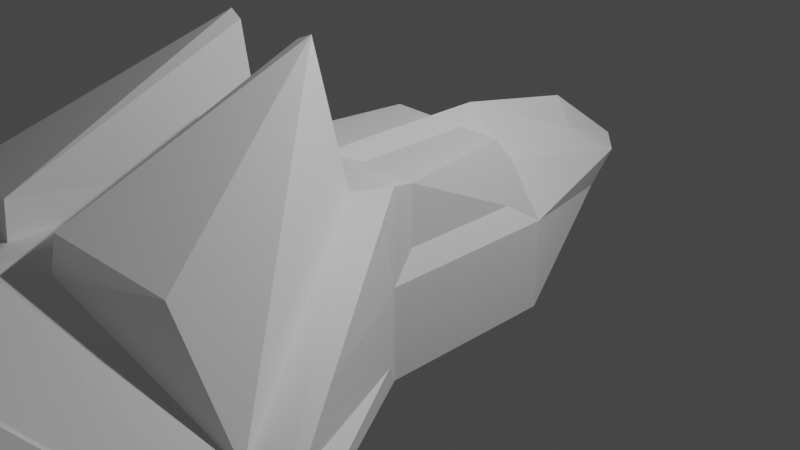 # Source: ship.blend  (saved by Blender 2.80.64; exported with 4.5.12 LTS)
import bpy
from mathutils import Matrix  # noqa: F401  (used for matrix-valued properties, if any)

bpy.ops.wm.read_factory_settings(use_empty=True)
scene = bpy.context.scene
scene.name = 'Scene'

# ---- collections
col_collection = bpy.data.collections.new('Collection'); scene.collection.children.link(col_collection)

# ---- world
world_world = bpy.data.worlds.new('World'); scene.world = world_world
world_world.use_nodes = True; world_world.node_tree.nodes.clear()
_N = world_world.node_tree.nodes; _L = world_world.node_tree.links
n0 = _N.new('ShaderNodeOutputWorld'); n0.name = 'World Output'; n0.location = (300, 300)
n1 = _N.new('ShaderNodeBackground'); n1.name = 'Background'; n1.location = (10, 300)
n1.inputs[0].default_value = (0.05088, 0.05088, 0.05088, 1.0)
_L.new(n1.outputs[0], n0.inputs[0])
n0.is_active_output = True
world_world.color = (0.05088, 0.05088, 0.05088)
world_world.use_sun_shadow = False
world_world.sun_shadow_jitter_overblur = 0.0

# ---- cameras
cam_camera = bpy.data.cameras.new('Camera')
cam_camera.clip_end = 100.0
cam_camera.ortho_scale = 7.314
cam_camera.dof.focus_distance = 0.0
cam_camera.dof.aperture_fstop = 128.0

# ---- lights
light_light = bpy.data.lights.new('Light', 'POINT')
light_light.transmission_factor = 0.0
light_light.cutoff_distance = 30.0
light_light.energy = 1000.0
light_light.shadow_buffer_clip_start = 1.001
light_light.shadow_soft_size = 0.1
light_light.shadow_maximum_resolution = 0.006
light_light.use_absolute_resolution = True

# ---- meshes
me_cube_001 = bpy.data.meshes.new('Cube.001')
me_cube_001.from_pydata([(1.163, -1.213, -0.6854), (0.8228, -1.36, 1.009), (1.0, 1.0, -1.0), (0.6835, 0.6543, 0.883), (0.3527, 2.725, -0.3527), (0.1701, 2.496, 0.3527), (1.006, -5.748, 0.6725), (2.643, -5.427, -0.2201), (1.174, -7.589, 0.6112), (6.292, -9.085, -0.2395), (3.187, -4.983, 0.1966), (6.347, -9.085, 0.1112), (0.2069, -5.63, 2.462), (0.2031, -7.818, 4.241), (5.627, -8.325, 0.3537), (4.728, -8.022, -0.4395), (0.0, 1.0, -1.0), (0.0, 1.0, 1.0), (0.0, -1.0, -1.519), (0.0, -1.0, 1.0), (0.0, 3.143, -0.3527), (0.0, 2.434, 0.7211), (0.0, -4.225, -1.657), (0.0, -4.225, 1.0), (0.0, -9.222, -1.0), (0.0, -9.222, 1.0), (0.0, -5.314, 1.0), (0.0, -8.134, 1.0), (0.0, -5.63, 2.462), (0.0, -7.818, 4.241), (0.0, -9.085, -0.4734), (0.0, -9.085, 0.4734), (0.8642, 0.6543, 0.2287), (0.8642, -0.6543, 0.2287), (0.3527, 3.06, 0.0), (2.64, -4.002, 0.02333), (7.19, -9.222, 0.0), (6.466, -9.085, -0.01175), (0.0, -9.085, 0.0), (0.0, 3.452, 0.0), (2.643, -4.044, -0.2068), (1.149, -5.388, -0.676), (7.064, -9.15, -0.5169), (1.134, -8.067, -0.541), (7.041, -9.208, 0.5476), (2.698, -3.865, 0.5129), (0.5938, -8.134, 1.0), (0.3258, -5.314, 1.0), (6.664, -9.085, 0.0), (6.367, -9.085, -0.3882), (6.412, -9.085, 0.2588), (0.1497, -9.085, -0.3217), (0.1497, -9.085, 0.0), (0.1497, -9.085, 0.3186), (0.1497, -9.242, 0.0), (0.1497, -9.242, -0.3217), (0.1497, -9.242, 0.3186), (6.466, -9.242, -0.01175), (6.292, -9.242, -0.2395), (6.347, -9.242, 0.1112), (0.598, 1.0, 0.5471), (0.21, 0.6543, 0.883), (0.8642, -0.6543, 0.883), (1.0, 1.0, 0.0), (0.21, -0.6543, 0.883), (1.154, -1.219, 0.0), (1.133, -1.235, 0.6912), (2.668, -3.875, 0.179), (0.3939, -1.505, 2.283), (0.3545, -1.357, 0.9368), (0.3585, -3.867, 0.9664), (0.3979, -3.819, 1.314), (0.5462, -1.484, 2.348), (1.564, -3.638, 1.17), (1.0, -1.0, 0.0), (1.0, -1.0, -1.0), (3.239, -4.225, 0.0), (3.197, -4.288, -0.359), (1.0, -1.0, 1.0), (3.419, -4.225, 0.3997)], [], [(17, 60, 5, 21), (32, 3, 62, 33), (65, 66, 67, 35), (16, 2, 75, 18), (39, 21, 5, 34), (63, 2, 4, 34), (18, 75, 77, 22), (76, 79, 44, 36), (41, 7, 15, 43), (26, 47, 79, 23), (6, 8, 14, 10), (46, 47, 12, 13), (27, 46, 13, 29), (48, 49, 42, 36), (31, 50, 44, 25), (49, 30, 24, 42), (47, 26, 28, 12), (12, 28, 29, 13), (46, 27, 25, 44), (52, 51, 55, 54), (70, 45, 73, 71), (2, 16, 20, 4), (3, 61, 64, 62), (9, 37, 57, 58), (50, 48, 36, 44), (77, 76, 36, 42), (60, 63, 34, 5), (20, 39, 34, 4), (0, 65, 35, 40), (2, 63, 74, 75), (7, 41, 22, 77), (43, 15, 42, 24), (15, 7, 77, 42), (41, 43, 24, 22), (10, 14, 44, 79), (8, 6, 47, 46), (6, 10, 79, 47), (14, 8, 46, 44), (37, 9, 49, 48), (9, 51, 30, 49), (53, 11, 50, 31), (51, 52, 38, 30), (11, 37, 48, 50), (52, 53, 31, 38), (57, 59, 56, 54), (58, 57, 54, 55), (51, 9, 58, 55), (53, 52, 54, 56), (37, 11, 59, 57), (11, 53, 56, 59), (61, 3, 60, 17), (62, 64, 19, 78), (64, 61, 17, 19), (3, 32, 63, 60), (33, 62, 78, 74), (32, 33, 74, 63), (1, 45, 79, 78), (69, 1, 78, 19), (45, 70, 23, 79), (70, 69, 19, 23), (72, 68, 71, 73), (45, 1, 72, 73), (69, 70, 71, 68), (1, 69, 68, 72), (65, 0, 75, 74), (40, 35, 76, 77), (67, 66, 78, 79), (0, 40, 77, 75), (66, 65, 74, 78), (35, 67, 79, 76)])
_uv = me_cube_001.uv_layers.new(name='UVMap')
_uv.uv.foreach_set('vector', [0.75, 0.5, 0.625, 0.5, 0.625, 0.5, 0.75, 0.5, 0.5432, 0.5432, 0.625, 0.5432, 0.625, 0.7068, 0.5432, 0.7068, 0.5, 0.75, 0.5893, 0.75, 0.5518, 0.75, 0.5061, 0.75, 0.25, 0.5, 0.375, 0.5, 0.375, 0.75, 0.25, 0.75, 0.5, 0.375, 0.625, 0.375, 0.625, 0.5, 0.5, 0.5, 0.5, 0.5, 0.375, 0.5, 0.375, 0.5, 0.5, 0.5, 0.25, 0.75, 0.375, 0.75, 0.375, 0.75, 0.25, 0.75, 0.5, 0.75, 0.625, 0.75, 0.625, 0.75, 0.5, 0.75, 0.2861, 0.75, 0.3358, 0.75, 0.347, 0.75, 0.2755, 0.75, 0.75, 0.75, 0.6608, 0.75, 0.625, 0.75, 0.75, 0.75, 0.6534, 0.75, 0.6497, 0.75, 0.6289, 0.75, 0.6308, 0.75, 0.6518, 0.75, 0.6608, 0.75, 0.6608, 0.75, 0.6518, 0.75, 0.75, 0.75, 0.6518, 0.75, 0.6518, 0.75, 0.75, 0.75, 0.5, 0.7592, 0.4408, 0.7592, 0.375, 0.75, 0.5, 0.75, 0.5592, 0.875, 0.5592, 0.7592, 0.625, 0.75, 0.625, 0.875, 0.4408, 0.7592, 0.4408, 0.875, 0.375, 0.875, 0.375, 0.75, 0.6608, 0.75, 0.75, 0.75, 0.75, 0.75, 0.6608, 0.75, 0.6608, 0.75, 0.75, 0.75, 0.75, 0.75, 0.6518, 0.75, 0.6518, 0.75, 0.75, 0.75, 0.75, 0.75, 0.625, 0.75, 0.5, 0.8724, 0.4596, 0.8723, 0.4596, 0.8723, 0.5, 0.8724, 0.7338, 0.75, 0.6426, 0.75, 0.6426, 0.75, 0.7338, 0.75, 0.375, 0.5, 0.25, 0.5, 0.25, 0.5, 0.375, 0.5, 0.625, 0.5432, 0.7068, 0.5432, 0.7068, 0.7068, 0.625, 0.7068, 0.4636, 0.7625, 0.4974, 0.7628, 0.4974, 0.7628, 0.4636, 0.7625, 0.5592, 0.7592, 0.5, 0.7592, 0.5, 0.75, 0.625, 0.75, 0.375, 0.75, 0.5, 0.75, 0.5, 0.75, 0.375, 0.75, 0.625, 0.5, 0.5, 0.5, 0.5, 0.5, 0.625, 0.5, 0.375, 0.375, 0.5, 0.375, 0.5, 0.5, 0.375, 0.5, 0.4108, 0.75, 0.5, 0.75, 0.5061, 0.75, 0.4582, 0.75, 0.375, 0.5, 0.5, 0.5, 0.5, 0.75, 0.375, 0.75, 0.3358, 0.75, 0.2861, 0.75, 0.25, 0.75, 0.375, 0.75, 0.2755, 0.75, 0.347, 0.75, 0.375, 0.75, 0.25, 0.75, 0.347, 0.75, 0.3358, 0.75, 0.375, 0.75, 0.375, 0.75, 0.2861, 0.75, 0.2755, 0.75, 0.25, 0.75, 0.25, 0.75, 0.6308, 0.75, 0.6289, 0.75, 0.625, 0.75, 0.625, 0.75, 0.6497, 0.75, 0.6534, 0.75, 0.6608, 0.75, 0.6518, 0.75, 0.6534, 0.75, 0.6308, 0.75, 0.625, 0.75, 0.6608, 0.75, 0.6289, 0.75, 0.6497, 0.75, 0.6518, 0.75, 0.625, 0.75, 0.4974, 0.7628, 0.4636, 0.7625, 0.4408, 0.7592, 0.5, 0.7592, 0.4636, 0.7625, 0.4596, 0.8723, 0.4408, 0.875, 0.4408, 0.7592, 0.5402, 0.8723, 0.5251, 0.7628, 0.5592, 0.7592, 0.5592, 0.875, 0.4596, 0.8723, 0.5, 0.8724, 0.5, 0.875, 0.4408, 0.875, 0.5251, 0.7628, 0.4974, 0.7628, 0.5, 0.7592, 0.5592, 0.7592, 0.5, 0.8724, 0.5402, 0.8723, 0.5592, 0.875, 0.5, 0.875, 0.4974, 0.7628, 0.5251, 0.7628, 0.5402, 0.8723, 0.5, 0.8724, 0.4636, 0.7625, 0.4974, 0.7628, 0.5, 0.8724, 0.4596, 0.8723, 0.4596, 0.8723, 0.4636, 0.7625, 0.4636, 0.7625, 0.4596, 0.8723, 0.5402, 0.8723, 0.5, 0.8724, 0.5, 0.8724, 0.5402, 0.8723, 0.4974, 0.7628, 0.5251, 0.7628, 0.5251, 0.7628, 0.4974, 0.7628, 0.5251, 0.7628, 0.5402, 0.8723, 0.5402, 0.8723, 0.5251, 0.7628, 0.7068, 0.5432, 0.625, 0.5432, 0.625, 0.5, 0.75, 0.5, 0.625, 0.7068, 0.7068, 0.7068, 0.75, 0.75, 0.625, 0.75, 0.7068, 0.7068, 0.7068, 0.5432, 0.75, 0.5, 0.75, 0.75, 0.625, 0.5432, 0.5432, 0.5432, 0.5, 0.5, 0.625, 0.5, 0.5432, 0.7068, 0.625, 0.7068, 0.625, 0.75, 0.5, 0.75, 0.5432, 0.5432, 0.5432, 0.7068, 0.5, 0.75, 0.5, 0.5, 0.6638, 0.75, 0.6426, 0.75, 0.625, 0.75, 0.625, 0.75, 0.7133, 0.75, 0.6638, 0.75, 0.625, 0.75, 0.75, 0.75, 0.6426, 0.75, 0.7338, 0.75, 0.75, 0.75, 0.625, 0.75, 0.7338, 0.75, 0.7133, 0.75, 0.75, 0.75, 0.75, 0.75, 0.6638, 0.75, 0.7133, 0.75, 0.7338, 0.75, 0.6426, 0.75, 0.6426, 0.75, 0.6638, 0.75, 0.6638, 0.75, 0.6426, 0.75, 0.7133, 0.75, 0.7338, 0.75, 0.7338, 0.75, 0.7133, 0.75, 0.6638, 0.75, 0.7133, 0.75, 0.7133, 0.75, 0.6638, 0.75, 0.5, 0.75, 0.4108, 0.75, 0.375, 0.75, 0.5, 0.75, 0.4582, 0.75, 0.5061, 0.75, 0.5, 0.75, 0.375, 0.75, 0.5518, 0.75, 0.5893, 0.75, 0.625, 0.75, 0.625, 0.75, 0.4108, 0.75, 0.4582, 0.75, 0.375, 0.75, 0.375, 0.75, 0.5893, 0.75, 0.5, 0.75, 0.5, 0.75, 0.625, 0.75, 0.5061, 0.75, 0.5518, 0.75, 0.625, 0.75, 0.5, 0.75])
me_cube_001.use_remesh_preserve_volume = False
me_cube_001.use_remesh_preserve_attributes = False
me_cube_001.use_mirror_vertex_groups = False
me_cube_001.update()

# ---- objects
ob_light = bpy.data.objects.new('Light', light_light)
ob_camera = bpy.data.objects.new('Camera', cam_camera)
ob_cube = bpy.data.objects.new('Cube', me_cube_001)

# ---- transforms, parenting, visibility, modifiers, constraints
ob_light.location = (4.076, 1.005, 5.904)
ob_light.rotation_euler = (0.6503, 0.05522, 1.866)
ob_light.lock_rotations_4d = False
ob_light.empty_display_type = 'ARROWS'
ob_light.color = (0.0, 0.0, 0.0, 0.0)
ob_light.lineart.crease_threshold = 0.0
ob_camera.location = (7.359, -6.926, 4.958)
ob_camera.rotation_euler = (1.109, 0.0, 0.8149)
ob_camera.lock_rotations_4d = False
ob_camera.empty_display_type = 'ARROWS'
ob_camera.color = (0.0, 0.0, 0.0, 0.0)
ob_camera.display_type = 'WIRE'
ob_camera.lineart.crease_threshold = 0.0
ob_cube.location = (0.0, 0.0, 0.0)
ob_cube.lineart.crease_threshold = 0.0
_m = ob_cube.modifiers.new('Mirror', 'MIRROR')

# ---- collection membership
col_collection.objects.link(ob_light)
col_collection.objects.link(ob_camera)
col_collection.objects.link(ob_cube)

# ---- scene / render settings (as saved in the file)
scene.camera = ob_camera
scene.frame_start = 1; scene.frame_end = 250; scene.frame_set(31)
scene.render.engine = 'BLENDER_EEVEE_NEXT'
scene.cycles.use_denoising = False
scene.cycles.samples = 128
scene.cycles.sampling_pattern = 'TABULATED_SOBOL'
scene.cycles.use_adaptive_sampling = False
scene.cycles.use_light_tree = False
scene.view_settings.view_transform = 'Filmic'
bpy.context.view_layer.update()
